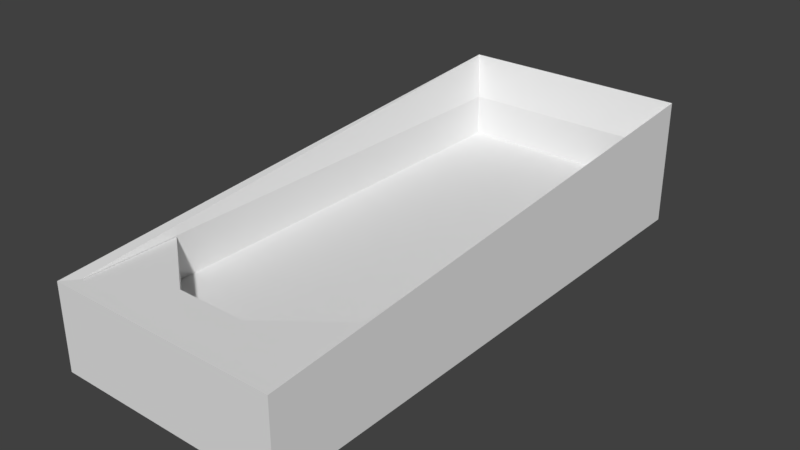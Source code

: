 # Source: flipper.blend  (saved by Blender 2.78.0; exported with 4.5.12 LTS)
import bpy
from mathutils import Matrix  # noqa: F401  (used for matrix-valued properties, if any)

bpy.ops.wm.read_factory_settings(use_empty=True)
scene = bpy.context.scene
scene.name = 'Scene'

# ---- collections
col_collection_1 = bpy.data.collections.new('Collection 1'); scene.collection.children.link(col_collection_1)

# ---- world
world_world = bpy.data.worlds.new('World'); scene.world = world_world
world_world.color = (0.05088, 0.05088, 0.05088)
world_world.use_sun_shadow = False
world_world.sun_shadow_jitter_overblur = 0.0
world_world.cycles.sampling_method = 'MANUAL'

# ---- meshes
me_hole_001 = bpy.data.meshes.new('Hole.001')
me_hole_001.from_pydata([(-2.464, -6.173, -0.112), (-2.464, -6.173, 0.9772), (-2.464, -3.932, -0.112), (-2.464, -3.932, 0.9772), (2.464, -6.173, -0.112), (2.464, -6.173, 0.9772), (2.464, -3.932, -0.112), (2.464, -3.932, 0.9772), (0.8213, -5.229, -0.112), (-0.8213, -5.229, -0.112), (-0.8213, -5.229, 0.9772), (0.8213, -5.229, 0.9772), (-0.8213, -6.173, -0.112), (0.8213, -6.173, -0.112), (0.8213, -6.173, 0.9772), (-0.8213, -6.173, 0.9772), (0.2738, -5.229, -0.112), (-0.2738, -5.229, -0.112), (-0.2738, -5.229, 0.9772), (0.2738, -5.229, 0.9772), (-0.2738, -6.173, -0.112), (0.2738, -6.173, -0.112), (0.2738, -6.173, 0.9772), (-0.2738, -6.173, 0.9772), (-2.464, -6.173, 0.571), (-2.464, -3.932, 0.571), (2.464, -3.932, 0.571), (2.464, -6.173, 0.571), (0.8213, -6.173, 0.571), (-0.8213, -6.173, 0.571), (-0.8213, -5.229, 0.571), (0.8213, -5.229, 0.571), (-0.2738, -5.229, 0.571), (0.2738, -5.229, 0.571), (0.2738, -6.173, 0.571), (-0.2738, -6.173, 0.571)], [], [(24, 1, 3, 25), (31, 11, 7, 26), (26, 7, 5, 27), (29, 15, 1, 24), (8, 6, 4, 13), (10, 3, 1, 15), (7, 11, 14, 5), (18, 10, 15, 23), (2, 9, 12, 0), (16, 8, 13, 21), (27, 5, 14, 28), (35, 23, 15, 29), (25, 3, 10, 30), (33, 19, 11, 31), (30, 10, 18, 32), (32, 18, 19, 33), (28, 14, 22, 34), (34, 22, 23, 35), (9, 17, 20, 12), (17, 16, 21, 20), (11, 19, 22, 14), (19, 18, 23, 22), (21, 34, 35, 20), (13, 28, 34, 21), (9, 30, 32, 17), (16, 33, 31, 8), (2, 25, 30, 9), (20, 35, 29, 12), (4, 27, 28, 13), (12, 29, 24, 0), (6, 26, 27, 4), (8, 31, 26, 6), (0, 24, 25, 2)])
me_hole_001.use_remesh_preserve_volume = False
me_hole_001.use_remesh_preserve_attributes = False
me_hole_001.use_mirror_vertex_groups = False
me_hole_001.update()
me_hole = bpy.data.meshes.new('Hole')
me_hole.from_pydata([(-2.75, -6.5, -1.0), (-2.75, -6.5, 1.0), (-2.75, 6.5, -1.0), (-2.75, 6.5, 2.0), (2.75, -6.5, -1.0), (2.75, -6.5, 1.0), (2.75, 6.5, -1.0), (2.75, 6.5, 2.0), (-2.475, -6.175, 1.0), (-2.475, 6.175, 1.0), (2.475, -6.175, 1.0), (2.475, 6.175, 1.0), (-2.475, -6.175, 0.0), (-2.475, 6.175, 0.0), (2.475, -6.175, 0.0), (2.475, 6.175, 0.0)], [], [(0, 1, 3, 2), (2, 3, 7, 6), (6, 7, 5, 4), (4, 5, 1, 0), (2, 6, 4, 0), (3, 1, 8, 9), (11, 9, 13, 15), (1, 5, 10, 8), (7, 3, 9, 11), (5, 7, 11, 10), (15, 13, 12, 14), (10, 11, 15, 14), (9, 8, 12, 13), (8, 10, 14, 12)])
me_hole.use_remesh_preserve_volume = False
me_hole.use_remesh_preserve_attributes = False
me_hole.use_mirror_vertex_groups = False
me_hole.update()

# ---- objects
ob_hole = bpy.data.objects.new('Hole', me_hole_001)
ob_table = bpy.data.objects.new('Table', me_hole)

# ---- transforms, parenting, visibility, modifiers, constraints
ob_hole.location = (0.0, 0.0, 0.0)
ob_hole.lineart.crease_threshold = 0.0
ob_table.location = (0.0, 0.0, 0.0)
ob_table.lineart.crease_threshold = 0.0

# ---- collection membership
col_collection_1.objects.link(ob_hole)
col_collection_1.objects.link(ob_table)

# ---- scene / render settings (as saved in the file)
scene.frame_start = 1; scene.frame_end = 250; scene.frame_set(1)
scene.render.engine = 'BLENDER_EEVEE_NEXT'
scene.render.resolution_percentage = 50
scene.render.dither_intensity = 0.0
scene.cycles.use_denoising = False
scene.cycles.samples = 128
scene.cycles.sampling_pattern = 'TABULATED_SOBOL'
scene.cycles.light_sampling_threshold = 0.0
scene.cycles.use_adaptive_sampling = False
scene.cycles.use_light_tree = False
scene.cycles.blur_glossy = 0.0
scene.cycles.sample_clamp_indirect = 0.0
scene.view_settings.view_transform = 'Standard'
bpy.context.view_layer.update()

# ---- added for rendering (the .blend has no active camera and no usable light): camera, sun
cam_auto = bpy.data.cameras.new('AutoCamera')
cam_auto.lens = 50.0
cam_auto.sensor_width = 36.0
cam_auto.clip_end = 1000.0
ob_auto_camera = bpy.data.objects.new('AutoCamera', cam_auto)
scene.collection.objects.link(ob_auto_camera)
ob_auto_camera.location = (13.3518, -16.0222, 11.1814)
ob_auto_camera.rotation_euler = (1.09748, -7.21219e-08, 0.694738)
scene.camera = ob_auto_camera
light_auto_sun = bpy.data.lights.new('AutoSun', 'SUN')
light_auto_sun.energy = 3.0
light_auto_sun.angle = 0.0523599
ob_auto_sun = bpy.data.objects.new('AutoSun', light_auto_sun)
scene.collection.objects.link(ob_auto_sun)
ob_auto_sun.rotation_euler = (0.872665, 0.174533, 0.523599)
bpy.context.view_layer.update()
